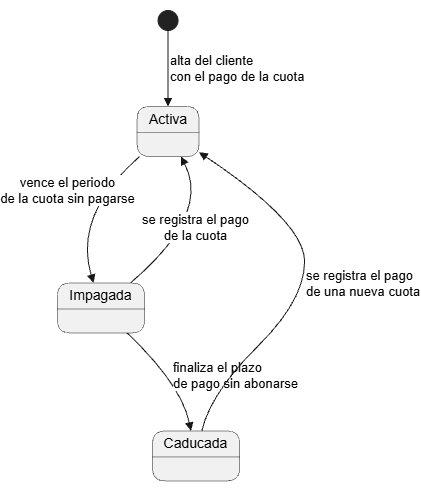

The diagram above was exported from draw.io. Its source (the exported page's mxGraphModel, read from the mxfile embedded in the PNG):
<mxGraphModel dx="1414" dy="823" grid="1" gridSize="10" guides="1" tooltips="1" connect="1" arrows="1" fold="1" page="1" pageScale="1" pageWidth="827" pageHeight="1169" math="0" shadow="0">
  <root>
    <mxCell id="0" />
    <mxCell id="1" parent="0" />
    <UserObject label="" plantUmlData="{&#10;  &quot;data&quot;: &quot;@startuml\nskinparam shadowing false\nhide empty description\n\nstate \&quot;Activa\&quot; as Activa\nstate \&quot;Impagada\&quot; as Impagada\nstate \&quot;Caducada\&quot; as Caducada\n\n[*] --&gt; Activa : alta del cliente\\ncon el pago de la cuota\nActiva --&gt; Impagada : vence el periodo\\nde la cuota sin pagarse\nImpagada --&gt; Activa : se registra el pago\\nde la cuota\nImpagada --&gt; Caducada : finaliza el plazo\\nde pago sin abonarse\nCaducada --&gt; Activa : se registra el pago\\nde una nueva cuota\n@enduml\n&quot;,&#10;  &quot;config&quot;: null&#10;}" id="10lZX7yA-YDyJfLuq6vM-1">
      <mxCell connectable="0" parent="1" style="group;transparentBounds=1;editIcon=1;lockedGroup=0;groupPadding=10;" vertex="1">
        <mxGeometry as="geometry" />
      </mxCell>
    </UserObject>
    <UserObject label="Activa" plantUmlId="s_0" plantUmlBaseStyle="swimlane;collapsible=0;startSize=26;whiteSpace=wrap;align=center;html=1;fontSize=14;fontStyle=0;rounded=1;absoluteArcSize=1;arcSize=25;fillColor=#F1F1F1;swimlaneFillColor=#F1F1F1;strokeColor=#181818;strokeWidth=0.5;shadow=0;" plantUmlBaseValue="Activa" id="10lZX7yA-YDyJfLuq6vM-2">
      <mxCell parent="10lZX7yA-YDyJfLuq6vM-1" style="swimlane;collapsible=0;startSize=26;whiteSpace=wrap;align=center;html=1;fontSize=14;fontStyle=0;rounded=1;absoluteArcSize=1;arcSize=25;fillColor=#F1F1F1;swimlaneFillColor=#F1F1F1;strokeColor=#181818;strokeWidth=0.5;shadow=0;" vertex="1">
        <mxGeometry height="50" width="62" x="329.56" y="316" as="geometry" />
      </mxCell>
    </UserObject>
    <UserObject label="Impagada" plantUmlId="s_1" plantUmlBaseStyle="swimlane;collapsible=0;startSize=26;whiteSpace=wrap;align=center;html=1;fontSize=14;fontStyle=0;rounded=1;absoluteArcSize=1;arcSize=25;fillColor=#F1F1F1;swimlaneFillColor=#F1F1F1;strokeColor=#181818;strokeWidth=0.5;shadow=0;" plantUmlBaseValue="Impagada" id="10lZX7yA-YDyJfLuq6vM-3">
      <mxCell parent="10lZX7yA-YDyJfLuq6vM-1" style="swimlane;collapsible=0;startSize=26;whiteSpace=wrap;align=center;html=1;fontSize=14;fontStyle=0;rounded=1;absoluteArcSize=1;arcSize=25;fillColor=#F1F1F1;swimlaneFillColor=#F1F1F1;strokeColor=#181818;strokeWidth=0.5;shadow=0;" vertex="1">
        <mxGeometry height="50" width="87" x="250" y="492.48" as="geometry" />
      </mxCell>
    </UserObject>
    <UserObject label="Caducada" plantUmlId="s_2" plantUmlBaseStyle="swimlane;collapsible=0;startSize=26;whiteSpace=wrap;align=center;html=1;fontSize=14;fontStyle=0;rounded=1;absoluteArcSize=1;arcSize=25;fillColor=#F1F1F1;swimlaneFillColor=#F1F1F1;strokeColor=#181818;strokeWidth=0.5;shadow=0;" plantUmlBaseValue="Caducada" id="10lZX7yA-YDyJfLuq6vM-4">
      <mxCell parent="10lZX7yA-YDyJfLuq6vM-1" style="swimlane;collapsible=0;startSize=26;whiteSpace=wrap;align=center;html=1;fontSize=14;fontStyle=0;rounded=1;absoluteArcSize=1;arcSize=25;fillColor=#F1F1F1;swimlaneFillColor=#F1F1F1;strokeColor=#181818;strokeWidth=0.5;shadow=0;" vertex="1">
        <mxGeometry height="50" width="87" x="345.08000000000004" y="640.4200000000001" as="geometry" />
      </mxCell>
    </UserObject>
    <UserObject label="" plantUmlId="s_3" plantUmlBaseStyle="ellipse;fillColor=#222222;strokeColor=#222222;shadow=0;" plantUmlBaseValue="" id="10lZX7yA-YDyJfLuq6vM-5">
      <mxCell parent="10lZX7yA-YDyJfLuq6vM-1" style="ellipse;fillColor=#222222;strokeColor=#222222;shadow=0;" vertex="1">
        <mxGeometry height="20" width="20" x="350.56" y="220" as="geometry" />
      </mxCell>
    </UserObject>
    <UserObject label="alta del cliente&#10;con el pago de la cuota" plantUmlId="t_4" plantUmlBaseStyle="endArrow=block;endFill=1;strokeColor=#181818;fontColor=#000000;fontSize=13;html=1;rounded=0;labelPosition=right;align=left;curved=1;endSize=6;sourcePerimeterSpacing=0;targetPerimeterSpacing=0;" plantUmlBaseValue="alta del cliente&#10;con el pago de la cuota" id="10lZX7yA-YDyJfLuq6vM-6">
      <mxCell edge="1" parent="10lZX7yA-YDyJfLuq6vM-1" source="10lZX7yA-YDyJfLuq6vM-5" style="endArrow=block;endFill=1;strokeColor=#181818;fontColor=#000000;fontSize=13;html=1;rounded=0;labelPosition=right;align=left;curved=1;endSize=6;sourcePerimeterSpacing=0;targetPerimeterSpacing=0;" target="10lZX7yA-YDyJfLuq6vM-2">
        <mxGeometry relative="1" as="geometry">
          <Array as="points">
            <mxPoint x="360.56" y="270" />
          </Array>
          <mxPoint x="360.56" y="240" as="sourcePoint" />
          <mxPoint x="360.56" y="316" as="targetPoint" />
        </mxGeometry>
      </mxCell>
    </UserObject>
    <UserObject label="vence el periodo&#10;de la cuota sin pagarse" plantUmlId="t_5" plantUmlBaseStyle="endArrow=block;endFill=1;strokeColor=#181818;fontColor=#000000;fontSize=13;html=1;rounded=0;curved=1;endSize=6;sourcePerimeterSpacing=0;targetPerimeterSpacing=0;" plantUmlBaseValue="vence el periodo&#10;de la cuota sin pagarse" id="10lZX7yA-YDyJfLuq6vM-7">
      <mxCell edge="1" parent="10lZX7yA-YDyJfLuq6vM-1" source="10lZX7yA-YDyJfLuq6vM-2" style="endArrow=block;endFill=1;strokeColor=#181818;fontColor=#000000;fontSize=13;html=1;rounded=0;curved=1;endSize=6;sourcePerimeterSpacing=0;targetPerimeterSpacing=0;" target="10lZX7yA-YDyJfLuq6vM-3">
        <mxGeometry relative="1" x="-0.0395" y="-22" as="geometry">
          <mxPoint as="offset" />
          <Array as="points">
            <mxPoint x="265.71999999999997" y="424.25" />
          </Array>
          <mxPoint x="345.06" y="366" as="sourcePoint" />
          <mxPoint x="279" y="492.48" as="targetPoint" />
        </mxGeometry>
      </mxCell>
    </UserObject>
    <UserObject label="se registra el pago&#10;de la cuota" plantUmlId="t_6" plantUmlBaseStyle="endArrow=block;endFill=1;strokeColor=#181818;fontColor=#000000;fontSize=13;html=1;rounded=0;curved=1;endSize=6;sourcePerimeterSpacing=0;targetPerimeterSpacing=0;" plantUmlBaseValue="se registra el pago&#10;de la cuota" id="10lZX7yA-YDyJfLuq6vM-8">
      <mxCell edge="1" parent="10lZX7yA-YDyJfLuq6vM-1" source="10lZX7yA-YDyJfLuq6vM-3" style="endArrow=block;endFill=1;strokeColor=#181818;fontColor=#000000;fontSize=13;html=1;rounded=0;curved=1;endSize=6;sourcePerimeterSpacing=0;targetPerimeterSpacing=0;" target="10lZX7yA-YDyJfLuq6vM-2">
        <mxGeometry relative="1" as="geometry">
          <Array as="points">
            <mxPoint x="403.28999999999996" y="424.25" />
          </Array>
          <mxPoint x="308" y="492.48" as="sourcePoint" />
          <mxPoint x="360.56" y="366" as="targetPoint" />
        </mxGeometry>
      </mxCell>
    </UserObject>
    <UserObject label="finaliza el plazo&#10;de pago sin abonarse" plantUmlId="t_7" plantUmlBaseStyle="endArrow=block;endFill=1;strokeColor=#181818;fontColor=#000000;fontSize=13;html=1;rounded=0;labelPosition=right;align=left;curved=1;endSize=6;sourcePerimeterSpacing=0;targetPerimeterSpacing=0;" plantUmlBaseValue="finaliza el plazo&#10;de pago sin abonarse" id="10lZX7yA-YDyJfLuq6vM-9">
      <mxCell edge="1" parent="10lZX7yA-YDyJfLuq6vM-1" source="10lZX7yA-YDyJfLuq6vM-3" style="endArrow=block;endFill=1;strokeColor=#181818;fontColor=#000000;fontSize=13;html=1;rounded=0;labelPosition=right;align=left;curved=1;endSize=6;sourcePerimeterSpacing=0;targetPerimeterSpacing=0;" target="10lZX7yA-YDyJfLuq6vM-4">
        <mxGeometry relative="1" as="geometry">
          <Array as="points">
            <mxPoint x="374.08000000000004" y="594.4200000000001" />
          </Array>
          <mxPoint x="293.5" y="542.48" as="sourcePoint" />
          <mxPoint x="374.08000000000004" y="640.4200000000001" as="targetPoint" />
        </mxGeometry>
      </mxCell>
    </UserObject>
    <UserObject label="se registra el pago&#10;de una nueva cuota" plantUmlId="t_8" plantUmlBaseStyle="endArrow=block;endFill=1;strokeColor=#181818;fontColor=#000000;fontSize=13;html=1;rounded=0;labelPosition=right;align=left;curved=1;endSize=6;sourcePerimeterSpacing=0;targetPerimeterSpacing=0;" plantUmlBaseValue="se registra el pago&#10;de una nueva cuota" id="10lZX7yA-YDyJfLuq6vM-10">
      <mxCell edge="1" parent="10lZX7yA-YDyJfLuq6vM-1" source="10lZX7yA-YDyJfLuq6vM-4" style="endArrow=block;endFill=1;strokeColor=#181818;fontColor=#000000;fontSize=13;html=1;rounded=0;labelPosition=right;align=left;curved=1;endSize=6;sourcePerimeterSpacing=0;targetPerimeterSpacing=0;" target="10lZX7yA-YDyJfLuq6vM-2">
        <mxGeometry relative="1" as="geometry">
          <Array as="points">
            <mxPoint x="403.08000000000004" y="602.4200000000001" />
            <mxPoint x="497.12" y="509.48" />
            <mxPoint x="497.12" y="432.25" />
          </Array>
          <mxPoint x="403.08000000000004" y="640.4200000000001" as="sourcePoint" />
          <mxPoint x="376.06" y="366" as="targetPoint" />
        </mxGeometry>
      </mxCell>
    </UserObject>
  </root>
</mxGraphModel>